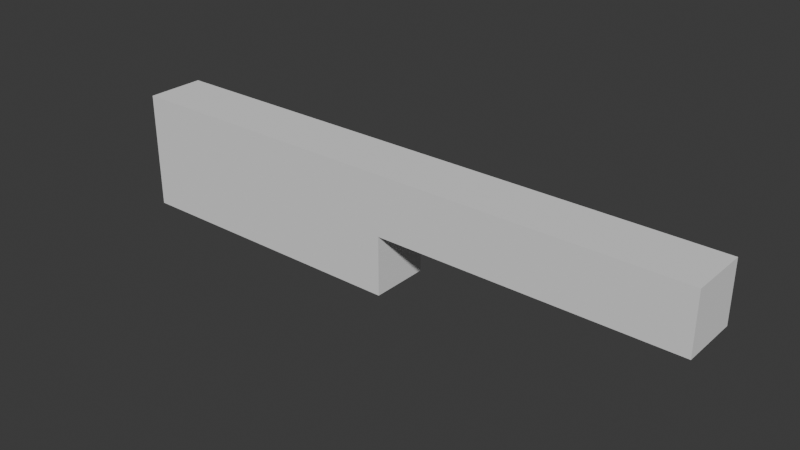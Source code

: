 # Source: gun.blend  (saved by Blender 5.1.30; exported with 4.5.12 LTS)
import bpy
from mathutils import Matrix  # noqa: F401  (used for matrix-valued properties, if any)

bpy.ops.wm.read_factory_settings(use_empty=True)
scene = bpy.context.scene
scene.name = 'Scene'

# ---- collections
col_collection = bpy.data.collections.new('Collection'); scene.collection.children.link(col_collection)

# ---- world
world_world = bpy.data.worlds.new('World'); scene.world = world_world
world_world.use_nodes = True; world_world.node_tree.nodes.clear()
_N = world_world.node_tree.nodes; _L = world_world.node_tree.links
n0 = _N.new('ShaderNodeOutputWorld'); n0.name = 'World Output'; n0.location = (200, 100)
n1 = _N.new('ShaderNodeBackground'); n1.name = 'Background'; n1.location = (-200, 100)
n1.inputs[0].default_value = (0.05088, 0.05088, 0.05088, 1.0)
_L.new(n1.outputs[0], n0.inputs[0])
n0.is_active_output = True
world_world.color = (0.05088, 0.05088, 0.05088)
world_world.sun_shadow_jitter_overblur = 0.0

# ---- meshes
me_001 = bpy.data.meshes.new('立方体.001')
me_001.from_pydata([(-1.0, -0.1, -0.2), (-1.0, -0.1, 0.2), (-1.0, 0.1, -0.2), (-1.0, 0.1, 0.2), (1.0, -0.1, 0.2), (1.0, 0.1, 0.2), (0.0, 0.1, -0.2), (0.0, 0.1, 0.2), (0.0, -0.1, -0.2), (0.0, -0.1, 0.2), (1.0, 0.1, 0.0), (1.0, -0.1, 0.0), (0.0, -0.1, 0.0), (0.0, 0.1, 0.0)], [], [(0, 1, 3, 2), (8, 9, 1, 0), (7, 3, 1, 9), (5, 7, 9, 4), (2, 6, 8, 0), (2, 3, 7, 6), (13, 10, 11, 12), (8, 6, 13, 12), (4, 9, 12, 11), (5, 4, 11, 10), (7, 5, 10, 13)])
_uv = me_001.uv_layers.new(name='UV贴图')
_uv.uv.foreach_set('vector', [0.375, 0.0, 0.625, 0.0, 0.625, 0.25, 0.375, 0.25, 0.375, 0.875, 0.625, 0.875, 0.625, 1.0, 0.375, 1.0, 0.75, 0.5, 0.875, 0.5, 0.875, 0.75, 0.75, 0.75, 0.625, 0.5, 0.75, 0.5, 0.75, 0.75, 0.625, 0.75, 0.125, 0.5, 0.25, 0.5, 0.25, 0.75, 0.125, 0.75, 0.375, 0.25, 0.625, 0.25, 0.625, 0.375, 0.375, 0.375, 0.25, 0.5, 0.375, 0.5, 0.375, 0.75, 0.25, 0.75, 0.25, 0.75, 0.25, 0.5, 0.25, 0.5, 0.25, 0.75, 0.625, 0.75, 0.75, 0.75, 0.25, 0.75, 0.375, 0.75, 0.625, 0.5, 0.625, 0.75, 0.375, 0.75, 0.375, 0.5, 0.75, 0.5, 0.625, 0.5, 0.375, 0.5, 0.25, 0.5])
me_001.update()

# ---- objects
ob_cube = bpy.data.objects.new('cube', me_001)

# ---- transforms, parenting, visibility, modifiers, constraints
ob_cube.location = (0.0, 0.0, 0.0)

# ---- collection membership
col_collection.objects.link(ob_cube)

# ---- scene / render settings (as saved in the file)
scene.frame_start = 1; scene.frame_end = 250; scene.frame_set(1)
scene.render.engine = 'BLENDER_EEVEE_NEXT'
scene.render.bake_bias = 0.0
scene.render.bake_samples = 0
scene.cycles.sampling_pattern = 'TABULATED_SOBOL'
scene.eevee.use_volume_custom_range = False
bpy.context.view_layer.update()

# ---- added for rendering (the .blend has no active camera and no usable light): camera, sun
cam_auto = bpy.data.cameras.new('AutoCamera')
cam_auto.lens = 50.0
cam_auto.sensor_width = 36.0
cam_auto.clip_end = 1000.0
ob_auto_camera = bpy.data.objects.new('AutoCamera', cam_auto)
scene.collection.objects.link(ob_auto_camera)
ob_auto_camera.location = (1.89615, -2.27538, 1.51692)
ob_auto_camera.rotation_euler = (1.09748, -7.21219e-08, 0.694738)
scene.camera = ob_auto_camera
light_auto_sun = bpy.data.lights.new('AutoSun', 'SUN')
light_auto_sun.energy = 3.0
light_auto_sun.angle = 0.0523599
ob_auto_sun = bpy.data.objects.new('AutoSun', light_auto_sun)
scene.collection.objects.link(ob_auto_sun)
ob_auto_sun.rotation_euler = (0.872665, 0.174533, 0.523599)
bpy.context.view_layer.update()

